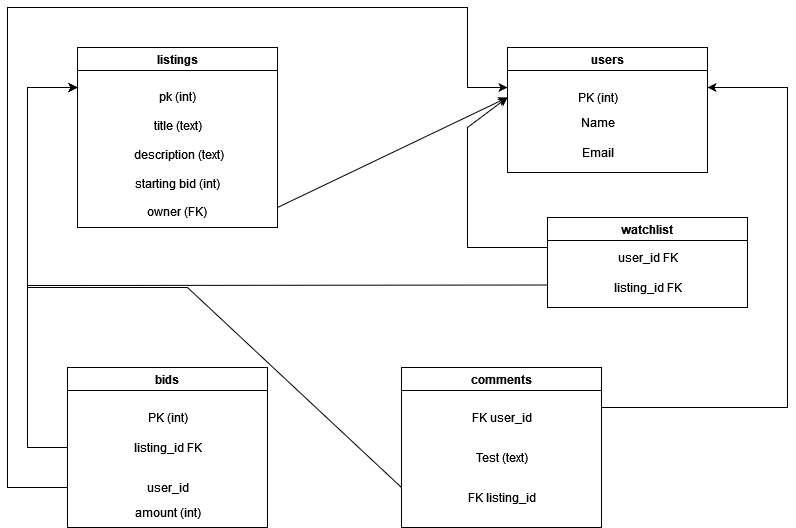

The diagram above was exported from draw.io. Its source (the exported page's mxGraphModel, read from the mxfile embedded in the PNG):
<mxGraphModel dx="1422" dy="780" grid="1" gridSize="10" guides="1" tooltips="1" connect="1" arrows="1" fold="1" page="1" pageScale="1" pageWidth="827" pageHeight="1169" math="0" shadow="0">
  <root>
    <mxCell id="0" />
    <mxCell id="1" parent="0" />
    <mxCell id="XnLiwFnap7q8_RX8w4SZ-5" value="listings" style="swimlane;" vertex="1" parent="1">
      <mxGeometry x="90" y="120" width="200" height="180" as="geometry" />
    </mxCell>
    <mxCell id="XnLiwFnap7q8_RX8w4SZ-6" value="&lt;div&gt;&lt;br&gt;&lt;/div&gt;&lt;div&gt;pk (int)&lt;/div&gt;&lt;div&gt;&lt;br&gt;&lt;/div&gt;&lt;div&gt;title (text)&lt;/div&gt;&lt;div&gt;&lt;br&gt;&lt;/div&gt;&lt;div&gt;&amp;nbsp;description (text)&lt;/div&gt;&lt;div&gt;&lt;br&gt;&lt;/div&gt;&lt;div&gt;starting bid (int)&lt;/div&gt;&lt;div&gt;&lt;br&gt;&lt;/div&gt;&lt;div&gt;owner (FK)&lt;br&gt;&lt;/div&gt;" style="text;html=1;align=center;verticalAlign=middle;resizable=0;points=[];autosize=1;strokeColor=none;fillColor=none;" vertex="1" parent="XnLiwFnap7q8_RX8w4SZ-5">
      <mxGeometry x="45" y="25" width="110" height="150" as="geometry" />
    </mxCell>
    <mxCell id="XnLiwFnap7q8_RX8w4SZ-11" value="users" style="swimlane;" vertex="1" parent="1">
      <mxGeometry x="520" y="120" width="200" height="125" as="geometry" />
    </mxCell>
    <mxCell id="XnLiwFnap7q8_RX8w4SZ-12" value="Name" style="text;html=1;align=center;verticalAlign=middle;resizable=0;points=[];autosize=1;strokeColor=none;fillColor=none;" vertex="1" parent="XnLiwFnap7q8_RX8w4SZ-11">
      <mxGeometry x="65" y="65" width="50" height="20" as="geometry" />
    </mxCell>
    <mxCell id="XnLiwFnap7q8_RX8w4SZ-16" value="Email" style="text;html=1;align=center;verticalAlign=middle;resizable=0;points=[];autosize=1;strokeColor=none;fillColor=none;" vertex="1" parent="XnLiwFnap7q8_RX8w4SZ-11">
      <mxGeometry x="65" y="95" width="50" height="20" as="geometry" />
    </mxCell>
    <mxCell id="XnLiwFnap7q8_RX8w4SZ-15" value="PK (int)" style="text;html=1;align=center;verticalAlign=middle;resizable=0;points=[];autosize=1;strokeColor=none;fillColor=none;" vertex="1" parent="XnLiwFnap7q8_RX8w4SZ-11">
      <mxGeometry x="60" y="40" width="60" height="20" as="geometry" />
    </mxCell>
    <mxCell id="XnLiwFnap7q8_RX8w4SZ-17" value="bids" style="swimlane;" vertex="1" parent="1">
      <mxGeometry x="80" y="440" width="200" height="160" as="geometry" />
    </mxCell>
    <mxCell id="XnLiwFnap7q8_RX8w4SZ-18" value="PK (int)" style="text;html=1;align=center;verticalAlign=middle;resizable=0;points=[];autosize=1;strokeColor=none;fillColor=none;" vertex="1" parent="XnLiwFnap7q8_RX8w4SZ-17">
      <mxGeometry x="70" y="40" width="60" height="20" as="geometry" />
    </mxCell>
    <mxCell id="XnLiwFnap7q8_RX8w4SZ-19" value="listing_id FK " style="text;html=1;align=center;verticalAlign=middle;resizable=0;points=[];autosize=1;strokeColor=none;fillColor=none;" vertex="1" parent="XnLiwFnap7q8_RX8w4SZ-17">
      <mxGeometry x="60" y="70" width="80" height="20" as="geometry" />
    </mxCell>
    <mxCell id="XnLiwFnap7q8_RX8w4SZ-21" value="amount (int)" style="text;html=1;align=center;verticalAlign=middle;resizable=0;points=[];autosize=1;strokeColor=none;fillColor=none;" vertex="1" parent="XnLiwFnap7q8_RX8w4SZ-17">
      <mxGeometry x="60" y="135" width="80" height="20" as="geometry" />
    </mxCell>
    <mxCell id="XnLiwFnap7q8_RX8w4SZ-20" value="user_id" style="text;html=1;align=center;verticalAlign=middle;resizable=0;points=[];autosize=1;strokeColor=none;fillColor=none;" vertex="1" parent="XnLiwFnap7q8_RX8w4SZ-17">
      <mxGeometry x="70" y="110" width="60" height="20" as="geometry" />
    </mxCell>
    <mxCell id="XnLiwFnap7q8_RX8w4SZ-22" value="comments" style="swimlane;" vertex="1" parent="1">
      <mxGeometry x="414" y="440" width="200" height="160" as="geometry" />
    </mxCell>
    <mxCell id="XnLiwFnap7q8_RX8w4SZ-23" value="FK user_id" style="text;html=1;align=center;verticalAlign=middle;resizable=0;points=[];autosize=1;strokeColor=none;fillColor=none;" vertex="1" parent="XnLiwFnap7q8_RX8w4SZ-22">
      <mxGeometry x="60" y="40" width="80" height="20" as="geometry" />
    </mxCell>
    <mxCell id="XnLiwFnap7q8_RX8w4SZ-24" value="Test (text)" style="text;html=1;align=center;verticalAlign=middle;resizable=0;points=[];autosize=1;strokeColor=none;fillColor=none;" vertex="1" parent="XnLiwFnap7q8_RX8w4SZ-22">
      <mxGeometry x="65" y="80" width="70" height="20" as="geometry" />
    </mxCell>
    <mxCell id="XnLiwFnap7q8_RX8w4SZ-25" value="FK listing_id" style="text;html=1;align=center;verticalAlign=middle;resizable=0;points=[];autosize=1;strokeColor=none;fillColor=none;" vertex="1" parent="XnLiwFnap7q8_RX8w4SZ-22">
      <mxGeometry x="60" y="120" width="80" height="20" as="geometry" />
    </mxCell>
    <mxCell id="XnLiwFnap7q8_RX8w4SZ-26" value="watchlist" style="swimlane;" vertex="1" parent="1">
      <mxGeometry x="560" y="290" width="200" height="90" as="geometry" />
    </mxCell>
    <mxCell id="XnLiwFnap7q8_RX8w4SZ-27" value="&lt;div&gt;user_id FK&lt;/div&gt;" style="text;html=1;align=center;verticalAlign=middle;resizable=0;points=[];autosize=1;strokeColor=none;fillColor=none;" vertex="1" parent="XnLiwFnap7q8_RX8w4SZ-26">
      <mxGeometry x="60" y="30" width="80" height="20" as="geometry" />
    </mxCell>
    <mxCell id="XnLiwFnap7q8_RX8w4SZ-28" value="listing_id FK" style="text;html=1;align=center;verticalAlign=middle;resizable=0;points=[];autosize=1;strokeColor=none;fillColor=none;" vertex="1" parent="XnLiwFnap7q8_RX8w4SZ-26">
      <mxGeometry x="60" y="60" width="80" height="20" as="geometry" />
    </mxCell>
    <mxCell id="XnLiwFnap7q8_RX8w4SZ-32" value="" style="endArrow=classic;html=1;rounded=0;" edge="1" parent="1">
      <mxGeometry width="50" height="50" relative="1" as="geometry">
        <mxPoint x="290" y="280" as="sourcePoint" />
        <mxPoint x="520" y="170" as="targetPoint" />
      </mxGeometry>
    </mxCell>
    <mxCell id="XnLiwFnap7q8_RX8w4SZ-33" value="" style="endArrow=classic;html=1;rounded=0;exitX=0;exitY=0.75;exitDx=0;exitDy=0;" edge="1" parent="1" source="XnLiwFnap7q8_RX8w4SZ-26">
      <mxGeometry width="50" height="50" relative="1" as="geometry">
        <mxPoint x="320" y="400" as="sourcePoint" />
        <mxPoint x="90" y="160" as="targetPoint" />
        <Array as="points">
          <mxPoint x="80" y="358" />
          <mxPoint x="40" y="358" />
          <mxPoint x="40" y="160" />
        </Array>
      </mxGeometry>
    </mxCell>
    <mxCell id="XnLiwFnap7q8_RX8w4SZ-34" value="" style="endArrow=classic;html=1;rounded=0;" edge="1" parent="1">
      <mxGeometry width="50" height="50" relative="1" as="geometry">
        <mxPoint x="560" y="320" as="sourcePoint" />
        <mxPoint x="520" y="170" as="targetPoint" />
        <Array as="points">
          <mxPoint x="480" y="320" />
          <mxPoint x="480" y="200" />
        </Array>
      </mxGeometry>
    </mxCell>
    <mxCell id="XnLiwFnap7q8_RX8w4SZ-36" value="" style="endArrow=classic;html=1;rounded=0;" edge="1" parent="1">
      <mxGeometry width="50" height="50" relative="1" as="geometry">
        <mxPoint x="80" y="520" as="sourcePoint" />
        <mxPoint x="90" y="160" as="targetPoint" />
        <Array as="points">
          <mxPoint x="40" y="520" />
          <mxPoint x="40" y="160" />
        </Array>
      </mxGeometry>
    </mxCell>
    <mxCell id="XnLiwFnap7q8_RX8w4SZ-37" value="" style="endArrow=classic;html=1;rounded=0;exitX=0;exitY=0.75;exitDx=0;exitDy=0;" edge="1" parent="1" source="XnLiwFnap7q8_RX8w4SZ-17">
      <mxGeometry width="50" height="50" relative="1" as="geometry">
        <mxPoint x="390" y="510" as="sourcePoint" />
        <mxPoint x="520" y="160" as="targetPoint" />
        <Array as="points">
          <mxPoint x="20" y="560" />
          <mxPoint x="20" y="80" />
          <mxPoint x="480" y="80" />
          <mxPoint x="480" y="160" />
        </Array>
      </mxGeometry>
    </mxCell>
    <mxCell id="XnLiwFnap7q8_RX8w4SZ-38" value="" style="endArrow=classic;html=1;rounded=0;exitX=0;exitY=0.75;exitDx=0;exitDy=0;" edge="1" parent="1" source="XnLiwFnap7q8_RX8w4SZ-22">
      <mxGeometry width="50" height="50" relative="1" as="geometry">
        <mxPoint x="390" y="450" as="sourcePoint" />
        <mxPoint x="90" y="160" as="targetPoint" />
        <Array as="points">
          <mxPoint x="200" y="360" />
          <mxPoint x="80" y="360" />
          <mxPoint x="40" y="360" />
          <mxPoint x="40" y="160" />
        </Array>
      </mxGeometry>
    </mxCell>
    <mxCell id="XnLiwFnap7q8_RX8w4SZ-39" value="" style="endArrow=classic;html=1;rounded=0;exitX=1;exitY=0.25;exitDx=0;exitDy=0;" edge="1" parent="1" source="XnLiwFnap7q8_RX8w4SZ-22">
      <mxGeometry width="50" height="50" relative="1" as="geometry">
        <mxPoint x="390" y="450" as="sourcePoint" />
        <mxPoint x="720" y="160" as="targetPoint" />
        <Array as="points">
          <mxPoint x="800" y="480" />
          <mxPoint x="800" y="160" />
        </Array>
      </mxGeometry>
    </mxCell>
  </root>
</mxGraphModel>